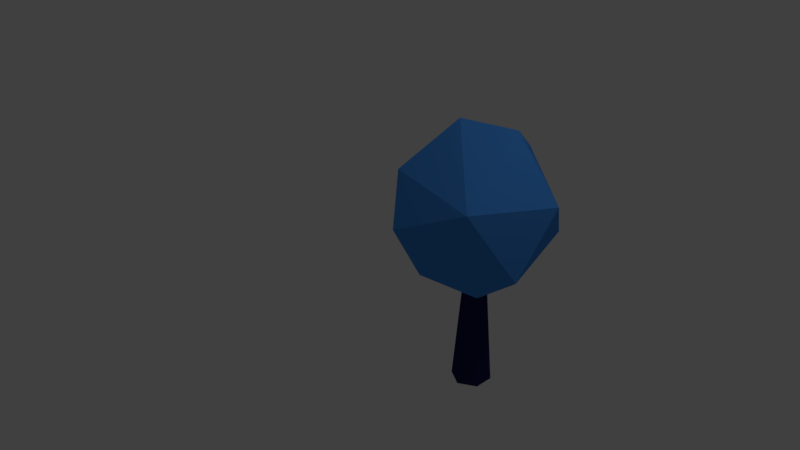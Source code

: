 # Source: tree1.blend  (saved by Blender 2.79.0; exported with 4.5.12 LTS)
import bpy
from mathutils import Matrix  # noqa: F401  (used for matrix-valued properties, if any)

bpy.ops.wm.read_factory_settings(use_empty=True)
scene = bpy.context.scene
scene.name = 'Scene'

# ---- collections
col_collection_1 = bpy.data.collections.new('Collection 1'); scene.collection.children.link(col_collection_1)

# ---- materials (node trees are filled in below, after node groups)
mat_material_001 = bpy.data.materials.new('Material.001')
mat_material_001.alpha_threshold = 0.0
mat_material_001.use_transparent_shadow = False
mat_material_001.diffuse_color = (0.01977, 0.01553, 0.09463, 1.0)
mat_material_001.roughness = 0.5
mat_material_001.specular_intensity = 0.0
mat_leaves = bpy.data.materials.new('leaves')
mat_leaves.alpha_threshold = 0.0
mat_leaves.use_transparent_shadow = False
mat_leaves.diffuse_color = (0.06195, 0.2795, 0.8, 1.0)
mat_leaves.roughness = 0.5
mat_leaves.specular_intensity = 0.0

# ---- material node trees

# ---- world
world_world = bpy.data.worlds.new('World'); scene.world = world_world
world_world.color = (0.05088, 0.05088, 0.05088)
world_world.use_sun_shadow = False
world_world.sun_shadow_jitter_overblur = 0.0
world_world.cycles.sampling_method = 'MANUAL'

# ---- cameras
cam_camera = bpy.data.cameras.new('Camera')
cam_camera.clip_end = 100.0
cam_camera.lens = 35.0
cam_camera.sensor_width = 32.0
cam_camera.sensor_height = 18.0
cam_camera.ortho_scale = 7.314
cam_camera.dof.focus_distance = 0.0
cam_camera.dof.aperture_fstop = 128.0

# ---- lights
light_lamp = bpy.data.lights.new('Lamp', 'POINT')
light_lamp.transmission_factor = 0.0
light_lamp.cutoff_distance = 30.0
light_lamp.energy = 100.0
light_lamp.shadow_buffer_clip_start = 1.001
light_lamp.shadow_soft_size = 0.1
light_lamp.shadow_maximum_resolution = 0.006
light_lamp.use_absolute_resolution = True

# ---- meshes
me_cylinder = bpy.data.meshes.new('Cylinder')
me_cylinder.from_pydata([(-0.008341, 0.3734, -0.5462), (-0.008341, 0.2322, 1.267), (0.2275, 0.2372, -0.5462), (0.1053, 0.1666, 1.267), (0.2275, -0.03516, -0.5462), (0.1053, 0.03544, 1.267), (-0.008341, -0.1713, -0.5462), (-0.008341, -0.03015, 1.267), (-0.2442, -0.03516, -0.5462), (-0.1219, 0.03544, 1.267), (-0.2442, 0.2372, -0.5462), (-0.1219, 0.1666, 1.267)], [], [(0, 1, 3, 2), (2, 3, 5, 4), (4, 5, 7, 6), (6, 7, 9, 8), (3, 1, 11, 9, 7, 5), (8, 9, 11, 10), (10, 11, 1, 0), (0, 2, 4, 6, 8, 10)])
me_cylinder.materials.append(mat_material_001)
me_cylinder.use_remesh_preserve_volume = False
me_cylinder.use_remesh_preserve_attributes = False
me_cylinder.use_mirror_vertex_groups = False
me_cylinder.update()
me_icosphere = bpy.data.meshes.new('Icosphere')
me_icosphere.from_pydata([(-0.2577, 0.7932, -0.7677), (-0.1952, -0.1418, 1.162), (0.1952, -0.1418, -1.162), (-0.003963, -0.9775, -0.5738), (0.9284, -0.3058, -0.5738), (-0.9315, -1.126e-09, -0.7355), (0.6326, -0.8784, 0.3955), (-0.3534, -1.088, -0.05871), (-1.144, 1.031e-08, -0.05871), (0.6399, 0.8731, -0.3955), (-0.3534, 1.088, -0.05871), (-0.5778, -0.7885, 0.5738), (-0.9284, 0.3058, 0.5738), (0.003963, 0.9775, 0.5738), (1.127, 0.1418, 0.3451), (0.3713, 0.2697, 1.049)], [], [(2, 5, 0), (0, 5, 10), (4, 14, 6), (14, 13, 15), (15, 13, 1), (13, 12, 1), (12, 11, 1), (11, 6, 1), (1, 6, 15), (6, 14, 15), (9, 13, 14), (10, 12, 13), (8, 11, 12), (7, 6, 11), (9, 10, 13), (9, 0, 10), (10, 8, 12), (10, 5, 8), (8, 7, 11), (8, 5, 7), (5, 3, 7), (7, 3, 6), (3, 4, 6), (4, 9, 14), (2, 0, 9), (2, 3, 5), (4, 2, 9), (2, 4, 3)])
me_icosphere.materials.append(mat_leaves)
me_icosphere.use_remesh_preserve_volume = False
me_icosphere.use_remesh_preserve_attributes = False
me_icosphere.use_mirror_vertex_groups = False
me_icosphere.update()

# ---- objects
ob_cylinder = bpy.data.objects.new('Cylinder', me_cylinder)
ob_icosphere = bpy.data.objects.new('Icosphere', me_icosphere)
ob_lamp = bpy.data.objects.new('Lamp', light_lamp)
ob_camera = bpy.data.objects.new('Camera', cam_camera)

# ---- transforms, parenting, visibility, modifiers, constraints
ob_cylinder.location = (1.0, 0.8443, -1.3)
ob_cylinder.lineart.crease_threshold = 0.0
ob_icosphere.location = (1.0, 0.9046, 0.7035)
ob_icosphere.lineart.crease_threshold = 0.0
ob_lamp.location = (4.076, 1.005, 5.904)
ob_lamp.rotation_euler = (0.6503, 0.05522, 1.866)
ob_lamp.lock_rotations_4d = False
ob_lamp.empty_display_type = 'ARROWS'
ob_lamp.color = (0.0, 0.0, 0.0, 0.0)
ob_lamp.lineart.crease_threshold = 0.0
ob_camera.location = (7.481, -6.508, 5.344)
ob_camera.rotation_euler = (1.109, 0.0, 0.8149)
ob_camera.lock_rotations_4d = False
ob_camera.empty_display_type = 'ARROWS'
ob_camera.color = (0.0, 0.0, 0.0, 0.0)
ob_camera.display_type = 'WIRE'
ob_camera.lineart.crease_threshold = 0.0

# ---- collection membership
col_collection_1.objects.link(ob_cylinder)
col_collection_1.objects.link(ob_icosphere)
col_collection_1.objects.link(ob_lamp)
col_collection_1.objects.link(ob_camera)

# ---- scene / render settings (as saved in the file)
scene.camera = ob_camera
scene.frame_start = 1; scene.frame_end = 250; scene.frame_set(1)
scene.render.engine = 'BLENDER_EEVEE_NEXT'
scene.render.resolution_percentage = 50
scene.render.dither_intensity = 0.0
scene.cycles.use_denoising = False
scene.cycles.samples = 128
scene.cycles.sampling_pattern = 'TABULATED_SOBOL'
scene.cycles.use_adaptive_sampling = False
scene.cycles.use_light_tree = False
scene.cycles.blur_glossy = 0.0
scene.cycles.sample_clamp_indirect = 0.0
scene.view_settings.view_transform = 'Standard'
bpy.context.view_layer.update()

